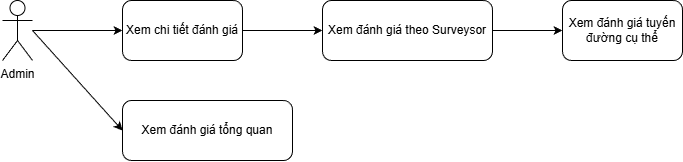

The diagram above was exported from draw.io. Its source (the exported page's mxGraphModel, read from the mxfile embedded in the PNG):
<mxGraphModel dx="1507" dy="660" grid="1" gridSize="10" guides="1" tooltips="1" connect="1" arrows="1" fold="1" page="1" pageScale="1" pageWidth="827" pageHeight="1169" math="0" shadow="0">
  <root>
    <mxCell id="0" />
    <mxCell id="1" parent="0" />
    <mxCell id="zoRmWnttPPd0hwnS5VxY-47" edge="1" parent="1" source="zoRmWnttPPd0hwnS5VxY-42" style="edgeStyle=orthogonalEdgeStyle;rounded=0;orthogonalLoop=1;jettySize=auto;html=1;entryX=0;entryY=0.5;entryDx=0;entryDy=0;" target="zoRmWnttPPd0hwnS5VxY-46">
      <mxGeometry relative="1" as="geometry" />
    </mxCell>
    <mxCell id="zoRmWnttPPd0hwnS5VxY-42" parent="1" style="shape=umlActor;verticalLabelPosition=bottom;verticalAlign=top;html=1;outlineConnect=0;" value="Admin" vertex="1">
      <mxGeometry height="60" width="30" x="160" y="260" as="geometry" />
    </mxCell>
    <mxCell id="zoRmWnttPPd0hwnS5VxY-86" edge="1" parent="1" source="zoRmWnttPPd0hwnS5VxY-46" style="edgeStyle=orthogonalEdgeStyle;rounded=0;orthogonalLoop=1;jettySize=auto;html=1;exitX=1;exitY=0.5;exitDx=0;exitDy=0;entryX=0;entryY=0.5;entryDx=0;entryDy=0;" target="zoRmWnttPPd0hwnS5VxY-84">
      <mxGeometry relative="1" as="geometry" />
    </mxCell>
    <mxCell id="zoRmWnttPPd0hwnS5VxY-46" parent="1" style="rounded=1;whiteSpace=wrap;html=1;" value="Xem chi tiết đánh giá" vertex="1">
      <mxGeometry height="60" width="120" x="280" y="260" as="geometry" />
    </mxCell>
    <mxCell id="zoRmWnttPPd0hwnS5VxY-65" parent="1" style="rounded=1;whiteSpace=wrap;html=1;" value="Xem đánh giá tổng quan" vertex="1">
      <mxGeometry height="60" width="170" x="280" y="360" as="geometry" />
    </mxCell>
    <mxCell id="zoRmWnttPPd0hwnS5VxY-83" edge="1" parent="1" style="endArrow=classic;html=1;rounded=0;entryX=0;entryY=0.5;entryDx=0;entryDy=0;" target="zoRmWnttPPd0hwnS5VxY-65" value="">
      <mxGeometry height="50" relative="1" width="50" as="geometry">
        <mxPoint x="190" y="290" as="sourcePoint" />
        <mxPoint x="630" y="330" as="targetPoint" />
      </mxGeometry>
    </mxCell>
    <mxCell id="zoRmWnttPPd0hwnS5VxY-89" edge="1" parent="1" source="zoRmWnttPPd0hwnS5VxY-84" style="edgeStyle=orthogonalEdgeStyle;rounded=0;orthogonalLoop=1;jettySize=auto;html=1;exitX=1;exitY=0.5;exitDx=0;exitDy=0;entryX=0;entryY=0.5;entryDx=0;entryDy=0;" target="zoRmWnttPPd0hwnS5VxY-88">
      <mxGeometry relative="1" as="geometry" />
    </mxCell>
    <mxCell id="zoRmWnttPPd0hwnS5VxY-84" parent="1" style="rounded=1;whiteSpace=wrap;html=1;" value="Xem đánh giá theo Surveysor" vertex="1">
      <mxGeometry height="60" width="170" x="480" y="260" as="geometry" />
    </mxCell>
    <mxCell id="zoRmWnttPPd0hwnS5VxY-88" parent="1" style="rounded=1;whiteSpace=wrap;html=1;" value="Xem đánh giá tuyến đường cụ thể" vertex="1">
      <mxGeometry height="60" width="120" x="720" y="260" as="geometry" />
    </mxCell>
  </root>
</mxGraphModel>